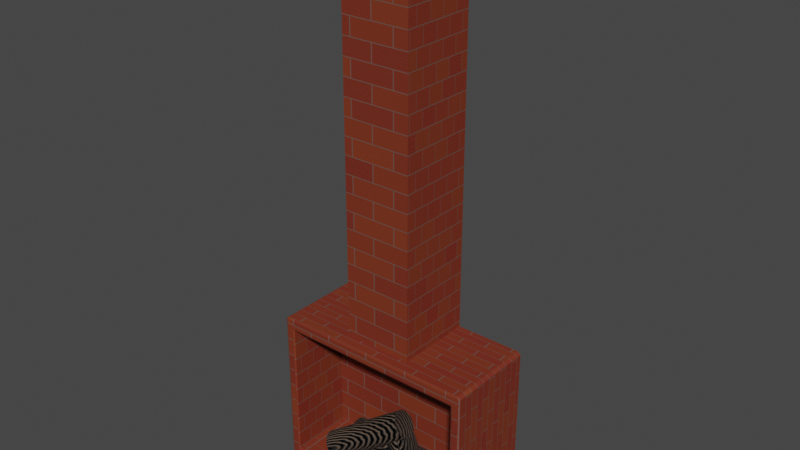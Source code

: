 # Source: Fireplace_1_.blend  (saved by Blender 3.6.11; exported with 4.5.12 LTS)
import bpy
from mathutils import Matrix  # noqa: F401  (used for matrix-valued properties, if any)

bpy.ops.wm.read_factory_settings(use_empty=True)
scene = bpy.context.scene
scene.name = 'Scene'

# ---- collections
col_collection = bpy.data.collections.new('Collection'); scene.collection.children.link(col_collection)

# ---- materials (node trees are filled in below, after node groups)
mat_material_001 = bpy.data.materials.new('Material.001')
mat_material_001.use_transparent_shadow = False
mat_material_002 = bpy.data.materials.new('Material.002')
mat_material_002.use_transparent_shadow = False

# ---- material node trees
mat_material_001.use_nodes = True; mat_material_001.node_tree.nodes.clear()
_N = mat_material_001.node_tree.nodes; _L = mat_material_001.node_tree.links
n0 = _N.new('ShaderNodeTexCoord'); n0.name = 'Texture Coordinate'; n0.location = (-537, 353)
n1 = _N.new('ShaderNodeValToRGB'); n1.name = 'Color Ramp'; n1.location = (-573, 66)
while len(n1.color_ramp.elements) > 1: n1.color_ramp.elements.remove(n1.color_ramp.elements[-1])
n1.color_ramp.elements[0].position = 0.0; n1.color_ramp.elements[0].color = (0.1187, 0.0172, 0.006925, 1.0)
_e = n1.color_ramp.elements.new(1.0); _e.color = (0.5149, 0.03638, 0.01826, 1.0)
n2 = _N.new('ShaderNodeValToRGB'); n2.name = 'Color Ramp.001'; n2.location = (-584, -176)
while len(n2.color_ramp.elements) > 1: n2.color_ramp.elements.remove(n2.color_ramp.elements[-1])
n2.color_ramp.elements[0].position = 0.0; n2.color_ramp.elements[0].color = (0.2313, 0.03731, 0.008536, 1.0)
_e = n2.color_ramp.elements.new(1.0); _e.color = (0.02627, 0.003546, 0.001483, 1.0)
n3 = _N.new('ShaderNodeTexNoise'); n3.name = 'Noise Texture'; n3.location = (-1009, -61)
n3.inputs[2].default_value = 392.5
n4 = _N.new('ShaderNodeOutputMaterial'); n4.name = 'Material Output'; n4.location = (762, 295)
n5 = _N.new('ShaderNodeBsdfPrincipled'); n5.name = 'Principled BSDF'; n5.location = (472, 295)
n5.distribution = 'GGX'
n5.subsurface_method = 'RANDOM_WALK_SKIN'
n5.inputs[2].default_value = 0.7145
n5.inputs[3].default_value = 1.45
n5.inputs[27].default_value = (0.0, 0.0, 0.0, 1.0)
n5.inputs[28].default_value = 1.0
n6 = _N.new('ShaderNodeTexBrick'); n6.name = 'Brick Texture'; n6.location = (-275, 327)
n6.inputs[3].default_value = (0.1326, 0.08646, 0.07275, 1.0)
n6.inputs[4].default_value = 10.6
n6.inputs[5].default_value = 0.01
n6.inputs[6].default_value = 0.9
n7 = _N.new('ShaderNodeBump'); n7.name = 'Bump.001'; n7.location = (175, 59)
n7.inputs[1].default_value = 51.2
n7.inputs[2].default_value = 1.0
n8 = _N.new('ShaderNodeBump'); n8.name = 'Bump'; n8.location = (-821, -74)
n8.inputs[1].default_value = 0.8
n8.inputs[2].default_value = 1.0
n9 = _N.new('ShaderNodeInvert'); n9.name = 'Invert Color'; n9.location = (-45, 124)
_L.new(n5.outputs[0], n4.inputs[0])
_L.new(n6.outputs[0], n5.inputs[0])
_L.new(n0.outputs[2], n6.inputs[0])
_L.new(n3.outputs[0], n8.inputs[3])
_L.new(n8.outputs[0], n1.inputs[0])
_L.new(n1.outputs[0], n6.inputs[1])
_L.new(n2.outputs[0], n6.inputs[2])
_L.new(n8.outputs[0], n2.inputs[0])
_L.new(n7.outputs[0], n5.inputs[5])
_L.new(n9.outputs[0], n7.inputs[3])
_L.new(n6.outputs[1], n9.inputs[1])
n4.is_active_output = True
mat_material_002.use_nodes = True; mat_material_002.node_tree.nodes.clear()
_N = mat_material_002.node_tree.nodes; _L = mat_material_002.node_tree.links
n0 = _N.new('ShaderNodeOutputMaterial'); n0.name = 'Material Output'; n0.location = (656, 301)
n1 = _N.new('ShaderNodeBump'); n1.name = 'Bump'; n1.location = (-133, 74)
n1.inputs[0].default_value = 0.5691
n1.inputs[1].default_value = 0.02
n1.inputs[2].default_value = 1.0
n2 = _N.new('ShaderNodeValToRGB'); n2.name = 'Color Ramp'; n2.location = (-453, 289)
while len(n2.color_ramp.elements) > 1: n2.color_ramp.elements.remove(n2.color_ramp.elements[-1])
n2.color_ramp.elements[0].position = 0.0; n2.color_ramp.elements[0].color = (0.1241, 0.08284, 0.05678, 1.0)
_e = n2.color_ramp.elements.new(1.0); _e.color = (0.01747, 0.01434, 0.01093, 1.0)
n3 = _N.new('ShaderNodeTexWave'); n3.name = 'Wave Texture'; n3.location = (-684, 253)
n3.wave_type = 'RINGS'
n3.bands_direction = 'DIAGONAL'
n3.rings_direction = 'SPHERICAL'
n3.inputs[1].default_value = 4.1
n3.inputs[2].default_value = 1.4
n3.inputs[3].default_value = 0.0
n3.inputs[4].default_value = 2.2
n3.inputs[5].default_value = 0.2806
n3.inputs[6].default_value = 30.4
n4 = _N.new('ShaderNodeBsdfPrincipled'); n4.name = 'Principled BSDF'; n4.location = (366, 301)
n4.distribution = 'GGX'
n4.subsurface_method = 'RANDOM_WALK_SKIN'
n4.inputs[2].default_value = 0.8384
n4.inputs[3].default_value = 1.45
n4.inputs[27].default_value = (0.0, 0.0, 0.0, 1.0)
n4.inputs[28].default_value = 1.0
_L.new(n4.outputs[0], n0.inputs[0])
_L.new(n2.outputs[0], n4.inputs[0])
_L.new(n3.outputs[0], n2.inputs[0])
_L.new(n1.outputs[0], n4.inputs[5])
_L.new(n2.outputs[0], n1.inputs[4])
_L.new(n2.outputs[0], n1.inputs[3])
n0.is_active_output = True

# ---- world
world_world = bpy.data.worlds.new('World'); scene.world = world_world
world_world.use_nodes = True; world_world.node_tree.nodes.clear()
_N = world_world.node_tree.nodes; _L = world_world.node_tree.links
n0 = _N.new('ShaderNodeOutputWorld'); n0.name = 'World Output'; n0.location = (300, 300)
n1 = _N.new('ShaderNodeBackground'); n1.name = 'Background'; n1.location = (10, 300)
n1.inputs[0].default_value = (0.05088, 0.05088, 0.05088, 1.0)
_L.new(n1.outputs[0], n0.inputs[0])
n0.is_active_output = True
world_world.color = (0.05088, 0.05088, 0.05088)
world_world.use_sun_shadow = False
world_world.sun_shadow_jitter_overblur = 0.0

# ---- meshes
me_cube_006 = bpy.data.meshes.new('Cube.006')
me_cube_006.from_pydata([(-1.0, -1.0, -1.0), (-1.0, 1.0, -1.0), (1.0, -1.0, -1.0), (1.0, 1.0, -1.0), (0.3333, 1.0, -1.0), (-0.3333, 1.0, -1.0), (-0.3333, 1.0, 1.0), (0.3333, 1.0, 1.0), (-0.3333, -1.0, -1.0), (0.3333, -1.0, -1.0), (0.3333, -1.0, 1.0), (-0.3333, -1.0, 1.0), (-0.3333, 1.0, 5.905), (0.3333, 1.0, 5.905), (0.3333, -1.0, 5.905), (-0.3333, -1.0, 5.905), (0.3333, -1.347, -0.9713), (-0.3333, -1.347, -0.9713), (-0.904, 0.3184, -0.9713), (-0.904, 0.3184, 0.8367), (0.904, 0.3184, 0.8367), (0.904, 0.3184, -0.9713), (0.3333, 0.3184, -0.9713), (-0.3333, 0.3184, -0.9713), (0.3333, 0.3184, -0.9072), (0.904, 0.3184, -0.9072), (-0.904, 0.3184, -0.9072), (-0.3333, 0.3184, -0.9072), (-0.904, -1.328, -0.9713), (-0.9189, -1.347, -0.9757), (-0.8844, -1.347, -0.9713), (-0.904, -1.347, -0.9517), (-0.904, -1.328, 0.8367), (-0.9188, -1.347, 0.8618), (0.9188, -1.347, 0.8618), (0.904, -1.328, 0.8367), (0.9189, -1.347, -0.9757), (0.904, -1.328, -0.9713), (0.904, -1.347, -0.9517), (0.8844, -1.347, -0.9713), (-1.0, -1.328, -1.0), (-0.9823, -1.347, -0.9947), (-0.9828, -1.347, 0.9708), (0.9828, -1.347, 0.9708), (0.9823, -1.347, -0.9947), (1.0, -1.328, -1.0), (0.3333, -1.347, -0.9936), (0.3333, -1.328, -1.0), (-0.3333, -1.328, -1.0), (-0.3333, -1.347, -0.9936), (0.3333, -1.328, -0.9072), (0.3333, -1.347, -0.9268), (0.904, -1.328, -0.9072), (0.904, -1.347, -0.9268), (-0.904, -1.347, -0.9268), (-0.904, -1.328, -0.9072), (-0.3333, -1.347, -0.9268), (-0.3333, -1.328, -0.9072), (-1.0, -1.0, 0.9686), (-0.9686, -1.0, 1.0), (-1.0, 1.0, 0.9686), (-0.9686, 1.0, 1.0), (0.9686, -1.0, 1.0), (1.0, -1.0, 0.9686), (0.9686, 1.0, 1.0), (1.0, 1.0, 0.9686), (-0.9686, -1.328, 1.0), (-1.0, -1.328, 0.9686), (-0.9862, -1.343, 0.9765), (1.0, -1.328, 0.9686), (0.9686, -1.328, 1.0), (0.9862, -1.343, 0.9765)], [], [(6, 61, 59, 11), (71, 70, 66, 68, 42, 43), (2, 63, 69, 45), (4, 3, 2, 9), (10, 11, 59, 66, 70, 62), (3, 65, 63, 2), (10, 7, 13, 14), (1, 5, 8, 0), (5, 4, 9, 8), (9, 2, 45, 47), (4, 7, 64, 65, 3), (64, 7, 10, 62), (5, 6, 7, 4), (13, 12, 15, 14), (6, 11, 15, 12), (11, 10, 14, 15), (7, 6, 12, 13), (0, 58, 60, 1), (1, 60, 61, 6, 5), (0, 8, 48, 40), (16, 17, 49, 46), (17, 16, 51, 56), (31, 30, 17, 56, 54), (16, 39, 38, 53, 51), (38, 37, 21, 25, 52, 53), (35, 32, 19, 20), (8, 9, 47, 48), (37, 35, 20, 21), (20, 19, 18, 23, 22, 21), (18, 28, 31, 54, 55, 26), (33, 34, 43, 42), (29, 33, 42, 41), (34, 36, 44, 43), (36, 39, 16, 46, 44), (55, 57, 27, 26), (50, 52, 25, 24), (22, 23, 27, 24), (17, 30, 29, 41, 49), (21, 22, 24, 25), (23, 18, 26, 27), (57, 50, 24, 27), (28, 29, 30, 31), (36, 37, 38, 39), (43, 44, 45, 69, 71), (47, 45, 44, 46), (40, 48, 49, 41), (48, 47, 46, 49), (41, 42, 68, 67, 40), (28, 32, 33, 29), (35, 37, 36, 34), (34, 33, 32, 35), (51, 53, 52, 50), (54, 56, 57, 55), (56, 51, 50, 57), (32, 28, 18, 19), (66, 67, 68), (69, 70, 71), (59, 61, 60, 58), (64, 62, 63, 65), (66, 59, 58, 67), (69, 63, 62, 70), (58, 0, 40, 67)])
_uv = me_cube_006.uv_layers.new(name='UVMap')
_uv.uv.foreach_set('vector', [0.7847, 0.2502, 0.7164, 0.2502, 0.7164, 0.03522, 0.7847, 0.03522, 0.7164, 0.2527, 0.7183, 0.2502, 0.9265, 0.2502, 0.9284, 0.2527, 0.928, 0.2533, 0.7168, 0.2533, 0.2149, 0.7421, 0.4265, 0.7421, 0.4265, 0.7773, 0.2149, 0.7773, 0.7164, 0.7785, 0.6448, 0.7785, 0.6448, 0.5644, 0.7164, 0.5644, 0.8563, 0.03522, 0.7847, 0.03522, 0.7164, 0.03522, 0.7164, 0.0, 0.9246, 0.0, 0.9246, 0.03522, 0.2149, 0.5271, 0.4265, 0.5271, 0.4265, 0.7421, 0.2149, 0.7421, 0.4299, 0.5271, 0.2149, 0.5271, 0.2149, 0.0, 0.4299, 0.0, 0.8597, 0.7785, 0.7881, 0.7785, 0.7881, 0.5644, 0.8597, 0.5644, 0.7881, 0.7785, 0.7164, 0.7785, 0.7164, 0.5644, 0.7881, 0.5644, 0.7164, 0.5644, 0.6448, 0.5644, 0.6448, 0.5293, 0.7164, 0.5293, 0.1433, 0.7421, 0.1433, 0.5271, 0.2116, 0.5271, 0.2149, 0.5305, 0.2149, 0.7421, 0.9246, 0.2502, 0.8563, 0.2502, 0.8563, 0.03522, 0.9246, 0.03522, 0.07164, 0.7421, 0.07164, 0.5271, 0.1433, 0.5271, 0.1433, 0.7421, 0.9314, 0.7421, 0.8597, 0.7421, 0.8597, 0.5271, 0.9314, 0.5271, 0.6448, 0.5271, 0.4299, 0.5271, 0.4299, 0.0, 0.6448, 0.0, 0.7164, 0.5271, 0.6448, 0.5271, 0.6448, 0.0, 0.7164, 0.0, 0.1433, 0.5271, 0.07164, 0.5271, 0.07164, 0.0, 0.1433, 0.0, 0.6448, 0.7421, 0.4332, 0.7421, 0.4332, 0.5271, 0.6448, 0.5271, 0.0, 0.7421, 0.0, 0.5305, 0.003377, 0.5271, 0.07164, 0.5271, 0.07164, 0.7421, 0.8597, 0.5644, 0.7881, 0.5644, 0.7881, 0.5293, 0.8597, 0.5293, 0.7866, 0.462, 0.8582, 0.462, 0.8582, 0.4644, 0.7866, 0.4644, 0.8582, 0.462, 0.7866, 0.462, 0.7866, 0.4572, 0.8582, 0.4572, 0.9196, 0.4599, 0.9175, 0.462, 0.8582, 0.462, 0.8582, 0.4572, 0.9196, 0.4572, 0.7866, 0.462, 0.7274, 0.462, 0.7253, 0.4599, 0.7253, 0.4572, 0.7866, 0.4572, 0.1816, 0.9211, 0.1795, 0.919, 0.179, 0.7421, 0.1859, 0.7421, 0.1864, 0.919, 0.1843, 0.9211, 0.8238, 0.9728, 0.8238, 0.7785, 1.0, 0.7785, 1.0, 0.9728, 0.7881, 0.5644, 0.7164, 0.5644, 0.7164, 0.5293, 0.7881, 0.5293, 0.002105, 0.9391, 0.002105, 0.7448, 0.179, 0.7448, 0.179, 0.9391, 0.2149, 0.7794, 0.4092, 0.7794, 0.4092, 0.9737, 0.3479, 0.9737, 0.2763, 0.9737, 0.2149, 0.9737, 0.1937, 0.7421, 0.1933, 0.919, 0.1911, 0.9211, 0.1885, 0.9211, 0.1864, 0.919, 0.1868, 0.7421, 0.9212, 0.265, 0.7237, 0.265, 0.7168, 0.2533, 0.928, 0.2533, 0.9212, 0.4625, 0.9212, 0.265, 0.928, 0.2533, 0.928, 0.4645, 0.7237, 0.265, 0.7237, 0.4625, 0.7169, 0.4645, 0.7168, 0.2533, 0.7237, 0.4625, 0.7274, 0.462, 0.7866, 0.462, 0.7866, 0.4644, 0.7169, 0.4645, 0.4113, 0.9737, 0.4113, 0.9124, 0.5882, 0.9124, 0.5882, 0.9737, 0.4113, 0.8407, 0.4113, 0.7794, 0.5882, 0.7794, 0.5882, 0.8407, 0.9315, 0.06133, 0.9315, 0.133, 0.9246, 0.133, 0.9246, 0.06133, 0.8582, 0.462, 0.9175, 0.462, 0.9212, 0.4625, 0.928, 0.4645, 0.8582, 0.4644, 0.9315, 4.121e-09, 0.9315, 0.06133, 0.9246, 0.06133, 0.9246, 4.422e-09, 0.9315, 0.133, 0.9315, 0.1943, 0.9246, 0.1943, 0.9246, 0.133, 0.4113, 0.9124, 0.4113, 0.8407, 0.5882, 0.8407, 0.5882, 0.9124, 0.1933, 0.919, 0.1937, 0.9211, 0.1932, 0.9211, 0.1911, 0.9211, 0.179, 0.9211, 0.1795, 0.919, 0.1816, 0.9211, 0.1795, 0.9211, 0.4267, 0.7794, 0.2155, 0.7794, 0.2149, 0.7773, 0.4265, 0.7773, 0.4273, 0.779, 0.7164, 0.5293, 0.6448, 0.5293, 0.6467, 0.5272, 0.7164, 0.5271, 0.8597, 0.5293, 0.7881, 0.5293, 0.7881, 0.5271, 0.8578, 0.5272, 0.7881, 0.5293, 0.7164, 0.5293, 0.7164, 0.5271, 0.7881, 0.5271, 0.6442, 0.7794, 0.433, 0.7794, 0.4324, 0.779, 0.4332, 0.7773, 0.6448, 0.7773, 0.8217, 0.9755, 0.8217, 0.7812, 0.8238, 0.7785, 0.8238, 0.9759, 0.002105, 0.7448, 0.002105, 0.9391, 0.0, 0.9396, 0.0, 0.7421, 0.7237, 0.265, 0.9212, 0.265, 0.9196, 0.2677, 0.7253, 0.2677, 0.4092, 0.8407, 0.4092, 0.7794, 0.4113, 0.7794, 0.4113, 0.8407, 0.4092, 0.9737, 0.4092, 0.9124, 0.4113, 0.9124, 0.4113, 0.9737, 0.4092, 0.9124, 0.4092, 0.8407, 0.4113, 0.8407, 0.4113, 0.9124, 0.8217, 0.7812, 0.8217, 0.9755, 0.6448, 0.9755, 0.6448, 0.7812, 0.4299, 0.7773, 0.4332, 0.7773, 0.4324, 0.779, 0.4265, 0.7773, 0.4299, 0.7773, 0.4273, 0.779, 0.4299, 0.7421, 0.4299, 0.5271, 0.4332, 0.5271, 0.4332, 0.7421, 0.4299, 0.5271, 0.4299, 0.7421, 0.4265, 0.7421, 0.4265, 0.5271, 0.4299, 0.7773, 0.4299, 0.7421, 0.4332, 0.7421, 0.4332, 0.7773, 0.4265, 0.7773, 0.4265, 0.7421, 0.4299, 0.7421, 0.4299, 0.7773, 0.4332, 0.7421, 0.6448, 0.7421, 0.6448, 0.7773, 0.4332, 0.7773])
me_cube_006.materials.append(mat_material_001)
me_cube_006.update()
me_cylinder = bpy.data.meshes.new('Cylinder')
me_cylinder.from_pydata([(0.0, 1.0, -1.0), (0.0, 1.0, 1.0), (0.1951, 0.9808, -1.0), (0.1951, 0.9808, 1.0), (0.3827, 0.9239, -1.0), (0.3827, 0.9239, 1.0), (0.5556, 0.8315, -1.0), (0.5556, 0.8315, 1.0), (0.7071, 0.7071, -1.0), (0.7071, 0.7071, 1.0), (0.8315, 0.5556, -1.0), (0.8315, 0.5556, 1.0), (0.9239, 0.3827, -1.0), (0.9239, 0.3827, 1.0), (0.9808, 0.1951, -1.0), (0.9808, 0.1951, 1.0), (1.0, 0.0, -1.0), (1.0, 0.0, 1.0), (0.9808, -0.1951, -1.0), (0.9808, -0.1951, 1.0), (0.9239, -0.3827, -1.0), (0.9239, -0.3827, 1.0), (0.8315, -0.5556, -1.0), (0.8315, -0.5556, 1.0), (0.7071, -0.7071, -1.0), (0.7071, -0.7071, 1.0), (0.5556, -0.8315, -1.0), (0.5556, -0.8315, 1.0), (0.3827, -0.9239, -1.0), (0.3827, -0.9239, 1.0), (0.1951, -0.9808, -1.0), (0.1951, -0.9808, 1.0), (0.0, -1.0, -1.0), (0.0, -1.0, 1.0), (-0.1951, -0.9808, -1.0), (-0.1951, -0.9808, 1.0), (-0.3827, -0.9239, -1.0), (-0.3827, -0.9239, 1.0), (-0.5556, -0.8315, -1.0), (-0.5556, -0.8315, 1.0), (-0.7071, -0.7071, -1.0), (-0.7071, -0.7071, 1.0), (-0.8315, -0.5556, -1.0), (-0.8315, -0.5556, 1.0), (-0.9239, -0.3827, -1.0), (-0.9239, -0.3827, 1.0), (-0.9808, -0.1951, -1.0), (-0.9808, -0.1951, 1.0), (-1.0, 0.0, -1.0), (-1.0, 0.0, 1.0), (-0.9808, 0.1951, -1.0), (-0.9808, 0.1951, 1.0), (-0.9239, 0.3827, -1.0), (-0.9239, 0.3827, 1.0), (-0.8315, 0.5556, -1.0), (-0.8315, 0.5556, 1.0), (-0.7071, 0.7071, -1.0), (-0.7071, 0.7071, 1.0), (-0.5556, 0.8315, -1.0), (-0.5556, 0.8315, 1.0), (-0.3827, 0.9239, -1.0), (-0.3827, 0.9239, 1.0), (-0.1951, 0.9808, -1.0), (-0.1951, 0.9808, 1.0)], [], [(0, 1, 3, 2), (2, 3, 5, 4), (4, 5, 7, 6), (6, 7, 9, 8), (8, 9, 11, 10), (10, 11, 13, 12), (12, 13, 15, 14), (14, 15, 17, 16), (16, 17, 19, 18), (18, 19, 21, 20), (20, 21, 23, 22), (22, 23, 25, 24), (24, 25, 27, 26), (26, 27, 29, 28), (28, 29, 31, 30), (30, 31, 33, 32), (32, 33, 35, 34), (34, 35, 37, 36), (36, 37, 39, 38), (38, 39, 41, 40), (40, 41, 43, 42), (42, 43, 45, 44), (44, 45, 47, 46), (46, 47, 49, 48), (48, 49, 51, 50), (50, 51, 53, 52), (52, 53, 55, 54), (54, 55, 57, 56), (56, 57, 59, 58), (58, 59, 61, 60), (3, 1, 63, 61, 59, 57, 55, 53, 51, 49, 47, 45, 43, 41, 39, 37, 35, 33, 31, 29, 27, 25, 23, 21, 19, 17, 15, 13, 11, 9, 7, 5), (60, 61, 63, 62), (62, 63, 1, 0), (0, 2, 4, 6, 8, 10, 12, 14, 16, 18, 20, 22, 24, 26, 28, 30, 32, 34, 36, 38, 40, 42, 44, 46, 48, 50, 52, 54, 56, 58, 60, 62)])
_uv = me_cylinder.uv_layers.new(name='UVMap')
_uv.uv.foreach_set('vector', [1.0, 0.5, 1.0, 1.0, 0.9688, 1.0, 0.9688, 0.5, 0.9688, 0.5, 0.9688, 1.0, 0.9375, 1.0, 0.9375, 0.5, 0.9375, 0.5, 0.9375, 1.0, 0.9062, 1.0, 0.9062, 0.5, 0.9062, 0.5, 0.9062, 1.0, 0.875, 1.0, 0.875, 0.5, 0.875, 0.5, 0.875, 1.0, 0.8438, 1.0, 0.8438, 0.5, 0.8438, 0.5, 0.8438, 1.0, 0.8125, 1.0, 0.8125, 0.5, 0.8125, 0.5, 0.8125, 1.0, 0.7812, 1.0, 0.7812, 0.5, 0.7812, 0.5, 0.7812, 1.0, 0.75, 1.0, 0.75, 0.5, 0.75, 0.5, 0.75, 1.0, 0.7188, 1.0, 0.7188, 0.5, 0.7188, 0.5, 0.7188, 1.0, 0.6875, 1.0, 0.6875, 0.5, 0.6875, 0.5, 0.6875, 1.0, 0.6562, 1.0, 0.6562, 0.5, 0.6562, 0.5, 0.6562, 1.0, 0.625, 1.0, 0.625, 0.5, 0.625, 0.5, 0.625, 1.0, 0.5938, 1.0, 0.5938, 0.5, 0.5938, 0.5, 0.5938, 1.0, 0.5625, 1.0, 0.5625, 0.5, 0.5625, 0.5, 0.5625, 1.0, 0.5312, 1.0, 0.5312, 0.5, 0.5312, 0.5, 0.5312, 1.0, 0.5, 1.0, 0.5, 0.5, 0.5, 0.5, 0.5, 1.0, 0.4688, 1.0, 0.4688, 0.5, 0.4688, 0.5, 0.4688, 1.0, 0.4375, 1.0, 0.4375, 0.5, 0.4375, 0.5, 0.4375, 1.0, 0.4062, 1.0, 0.4062, 0.5, 0.4062, 0.5, 0.4062, 1.0, 0.375, 1.0, 0.375, 0.5, 0.375, 0.5, 0.375, 1.0, 0.3438, 1.0, 0.3438, 0.5, 0.3438, 0.5, 0.3438, 1.0, 0.3125, 1.0, 0.3125, 0.5, 0.3125, 0.5, 0.3125, 1.0, 0.2812, 1.0, 0.2812, 0.5, 0.2812, 0.5, 0.2812, 1.0, 0.25, 1.0, 0.25, 0.5, 0.25, 0.5, 0.25, 1.0, 0.2188, 1.0, 0.2188, 0.5, 0.2188, 0.5, 0.2188, 1.0, 0.1875, 1.0, 0.1875, 0.5, 0.1875, 0.5, 0.1875, 1.0, 0.1562, 1.0, 0.1562, 0.5, 0.1562, 0.5, 0.1562, 1.0, 0.125, 1.0, 0.125, 0.5, 0.125, 0.5, 0.125, 1.0, 0.09375, 1.0, 0.09375, 0.5, 0.09375, 0.5, 0.09375, 1.0, 0.0625, 1.0, 0.0625, 0.5, 0.2968, 0.4854, 0.25, 0.49, 0.2032, 0.4854, 0.1582, 0.4717, 0.1167, 0.4496, 0.08029, 0.4197, 0.05045, 0.3833, 0.02827, 0.3418, 0.01461, 0.2968, 0.01, 0.25, 0.01461, 0.2032, 0.02827, 0.1582, 0.05045, 0.1167, 0.08029, 0.08029, 0.1167, 0.05045, 0.1582, 0.02827, 0.2032, 0.01461, 0.25, 0.01, 0.2968, 0.01461, 0.3418, 0.02827, 0.3833, 0.05045, 0.4197, 0.08029, 0.4496, 0.1167, 0.4717, 0.1582, 0.4854, 0.2032, 0.49, 0.25, 0.4854, 0.2968, 0.4717, 0.3418, 0.4496, 0.3833, 0.4197, 0.4197, 0.3833, 0.4496, 0.3418, 0.4717, 0.0625, 0.5, 0.0625, 1.0, 0.03125, 1.0, 0.03125, 0.5, 0.03125, 0.5, 0.03125, 1.0, 0.0, 1.0, 0.0, 0.5, 0.75, 0.49, 0.7968, 0.4854, 0.8418, 0.4717, 0.8833, 0.4496, 0.9197, 0.4197, 0.9496, 0.3833, 0.9717, 0.3418, 0.9854, 0.2968, 0.99, 0.25, 0.9854, 0.2032, 0.9717, 0.1582, 0.9496, 0.1167, 0.9197, 0.08029, 0.8833, 0.05045, 0.8418, 0.02827, 0.7968, 0.01461, 0.75, 0.01, 0.7032, 0.01461, 0.6582, 0.02827, 0.6167, 0.05045, 0.5803, 0.08029, 0.5504, 0.1167, 0.5283, 0.1582, 0.5146, 0.2032, 0.51, 0.25, 0.5146, 0.2968, 0.5283, 0.3418, 0.5504, 0.3833, 0.5803, 0.4197, 0.6167, 0.4496, 0.6582, 0.4717, 0.7032, 0.4854])
me_cylinder.materials.append(mat_material_002)
me_cylinder.update()
me_cylinder_001 = bpy.data.meshes.new('Cylinder.001')
me_cylinder_001.from_pydata([(0.0, 1.0, -1.0), (0.0, 1.0, 1.0), (0.1951, 0.9808, -1.0), (0.1951, 0.9808, 1.0), (0.3827, 0.9239, -1.0), (0.3827, 0.9239, 1.0), (0.5556, 0.8315, -1.0), (0.5556, 0.8315, 1.0), (0.7071, 0.7071, -1.0), (0.7071, 0.7071, 1.0), (0.8315, 0.5556, -1.0), (0.8315, 0.5556, 1.0), (0.9239, 0.3827, -1.0), (0.9239, 0.3827, 1.0), (0.9808, 0.1951, -1.0), (0.9808, 0.1951, 1.0), (1.0, 0.0, -1.0), (1.0, 0.0, 1.0), (0.9808, -0.1951, -1.0), (0.9808, -0.1951, 1.0), (0.9239, -0.3827, -1.0), (0.9239, -0.3827, 1.0), (0.8315, -0.5556, -1.0), (0.8315, -0.5556, 1.0), (0.7071, -0.7071, -1.0), (0.7071, -0.7071, 1.0), (0.5556, -0.8315, -1.0), (0.5556, -0.8315, 1.0), (0.3827, -0.9239, -1.0), (0.3827, -0.9239, 1.0), (0.1951, -0.9808, -1.0), (0.1951, -0.9808, 1.0), (0.0, -1.0, -1.0), (0.0, -1.0, 1.0), (-0.1951, -0.9808, -1.0), (-0.1951, -0.9808, 1.0), (-0.3827, -0.9239, -1.0), (-0.3827, -0.9239, 1.0), (-0.5556, -0.8315, -1.0), (-0.5556, -0.8315, 1.0), (-0.7071, -0.7071, -1.0), (-0.7071, -0.7071, 1.0), (-0.8315, -0.5556, -1.0), (-0.8315, -0.5556, 1.0), (-0.9239, -0.3827, -1.0), (-0.9239, -0.3827, 1.0), (-0.9808, -0.1951, -1.0), (-0.9808, -0.1951, 1.0), (-1.0, 0.0, -1.0), (-1.0, 0.0, 1.0), (-0.9808, 0.1951, -1.0), (-0.9808, 0.1951, 1.0), (-0.9239, 0.3827, -1.0), (-0.9239, 0.3827, 1.0), (-0.8315, 0.5556, -1.0), (-0.8315, 0.5556, 1.0), (-0.7071, 0.7071, -1.0), (-0.7071, 0.7071, 1.0), (-0.5556, 0.8315, -1.0), (-0.5556, 0.8315, 1.0), (-0.3827, 0.9239, -1.0), (-0.3827, 0.9239, 1.0), (-0.1951, 0.9808, -1.0), (-0.1951, 0.9808, 1.0)], [], [(0, 1, 3, 2), (2, 3, 5, 4), (4, 5, 7, 6), (6, 7, 9, 8), (8, 9, 11, 10), (10, 11, 13, 12), (12, 13, 15, 14), (14, 15, 17, 16), (16, 17, 19, 18), (18, 19, 21, 20), (20, 21, 23, 22), (22, 23, 25, 24), (24, 25, 27, 26), (26, 27, 29, 28), (28, 29, 31, 30), (30, 31, 33, 32), (32, 33, 35, 34), (34, 35, 37, 36), (36, 37, 39, 38), (38, 39, 41, 40), (40, 41, 43, 42), (42, 43, 45, 44), (44, 45, 47, 46), (46, 47, 49, 48), (48, 49, 51, 50), (50, 51, 53, 52), (52, 53, 55, 54), (54, 55, 57, 56), (56, 57, 59, 58), (58, 59, 61, 60), (3, 1, 63, 61, 59, 57, 55, 53, 51, 49, 47, 45, 43, 41, 39, 37, 35, 33, 31, 29, 27, 25, 23, 21, 19, 17, 15, 13, 11, 9, 7, 5), (60, 61, 63, 62), (62, 63, 1, 0), (0, 2, 4, 6, 8, 10, 12, 14, 16, 18, 20, 22, 24, 26, 28, 30, 32, 34, 36, 38, 40, 42, 44, 46, 48, 50, 52, 54, 56, 58, 60, 62)])
_uv = me_cylinder_001.uv_layers.new(name='UVMap')
_uv.uv.foreach_set('vector', [1.0, 0.5, 1.0, 1.0, 0.9688, 1.0, 0.9688, 0.5, 0.9688, 0.5, 0.9688, 1.0, 0.9375, 1.0, 0.9375, 0.5, 0.9375, 0.5, 0.9375, 1.0, 0.9062, 1.0, 0.9062, 0.5, 0.9062, 0.5, 0.9062, 1.0, 0.875, 1.0, 0.875, 0.5, 0.875, 0.5, 0.875, 1.0, 0.8438, 1.0, 0.8438, 0.5, 0.8438, 0.5, 0.8438, 1.0, 0.8125, 1.0, 0.8125, 0.5, 0.8125, 0.5, 0.8125, 1.0, 0.7812, 1.0, 0.7812, 0.5, 0.7812, 0.5, 0.7812, 1.0, 0.75, 1.0, 0.75, 0.5, 0.75, 0.5, 0.75, 1.0, 0.7188, 1.0, 0.7188, 0.5, 0.7188, 0.5, 0.7188, 1.0, 0.6875, 1.0, 0.6875, 0.5, 0.6875, 0.5, 0.6875, 1.0, 0.6562, 1.0, 0.6562, 0.5, 0.6562, 0.5, 0.6562, 1.0, 0.625, 1.0, 0.625, 0.5, 0.625, 0.5, 0.625, 1.0, 0.5938, 1.0, 0.5938, 0.5, 0.5938, 0.5, 0.5938, 1.0, 0.5625, 1.0, 0.5625, 0.5, 0.5625, 0.5, 0.5625, 1.0, 0.5312, 1.0, 0.5312, 0.5, 0.5312, 0.5, 0.5312, 1.0, 0.5, 1.0, 0.5, 0.5, 0.5, 0.5, 0.5, 1.0, 0.4688, 1.0, 0.4688, 0.5, 0.4688, 0.5, 0.4688, 1.0, 0.4375, 1.0, 0.4375, 0.5, 0.4375, 0.5, 0.4375, 1.0, 0.4062, 1.0, 0.4062, 0.5, 0.4062, 0.5, 0.4062, 1.0, 0.375, 1.0, 0.375, 0.5, 0.375, 0.5, 0.375, 1.0, 0.3438, 1.0, 0.3438, 0.5, 0.3438, 0.5, 0.3438, 1.0, 0.3125, 1.0, 0.3125, 0.5, 0.3125, 0.5, 0.3125, 1.0, 0.2812, 1.0, 0.2812, 0.5, 0.2812, 0.5, 0.2812, 1.0, 0.25, 1.0, 0.25, 0.5, 0.25, 0.5, 0.25, 1.0, 0.2188, 1.0, 0.2188, 0.5, 0.2188, 0.5, 0.2188, 1.0, 0.1875, 1.0, 0.1875, 0.5, 0.1875, 0.5, 0.1875, 1.0, 0.1562, 1.0, 0.1562, 0.5, 0.1562, 0.5, 0.1562, 1.0, 0.125, 1.0, 0.125, 0.5, 0.125, 0.5, 0.125, 1.0, 0.09375, 1.0, 0.09375, 0.5, 0.09375, 0.5, 0.09375, 1.0, 0.0625, 1.0, 0.0625, 0.5, 0.2968, 0.4854, 0.25, 0.49, 0.2032, 0.4854, 0.1582, 0.4717, 0.1167, 0.4496, 0.08029, 0.4197, 0.05045, 0.3833, 0.02827, 0.3418, 0.01461, 0.2968, 0.01, 0.25, 0.01461, 0.2032, 0.02827, 0.1582, 0.05045, 0.1167, 0.08029, 0.08029, 0.1167, 0.05045, 0.1582, 0.02827, 0.2032, 0.01461, 0.25, 0.01, 0.2968, 0.01461, 0.3418, 0.02827, 0.3833, 0.05045, 0.4197, 0.08029, 0.4496, 0.1167, 0.4717, 0.1582, 0.4854, 0.2032, 0.49, 0.25, 0.4854, 0.2968, 0.4717, 0.3418, 0.4496, 0.3833, 0.4197, 0.4197, 0.3833, 0.4496, 0.3418, 0.4717, 0.0625, 0.5, 0.0625, 1.0, 0.03125, 1.0, 0.03125, 0.5, 0.03125, 0.5, 0.03125, 1.0, 0.0, 1.0, 0.0, 0.5, 0.75, 0.49, 0.7968, 0.4854, 0.8418, 0.4717, 0.8833, 0.4496, 0.9197, 0.4197, 0.9496, 0.3833, 0.9717, 0.3418, 0.9854, 0.2968, 0.99, 0.25, 0.9854, 0.2032, 0.9717, 0.1582, 0.9496, 0.1167, 0.9197, 0.08029, 0.8833, 0.05045, 0.8418, 0.02827, 0.7968, 0.01461, 0.75, 0.01, 0.7032, 0.01461, 0.6582, 0.02827, 0.6167, 0.05045, 0.5803, 0.08029, 0.5504, 0.1167, 0.5283, 0.1582, 0.5146, 0.2032, 0.51, 0.25, 0.5146, 0.2968, 0.5283, 0.3418, 0.5504, 0.3833, 0.5803, 0.4197, 0.6167, 0.4496, 0.6582, 0.4717, 0.7032, 0.4854])
me_cylinder_001.materials.append(mat_material_002)
me_cylinder_001.update()
me_cylinder_002 = bpy.data.meshes.new('Cylinder.002')
me_cylinder_002.from_pydata([(0.0, 1.0, -1.0), (0.0, 1.0, 1.0), (0.1951, 0.9808, -1.0), (0.1951, 0.9808, 1.0), (0.3827, 0.9239, -1.0), (0.3827, 0.9239, 1.0), (0.5556, 0.8315, -1.0), (0.5556, 0.8315, 1.0), (0.7071, 0.7071, -1.0), (0.7071, 0.7071, 1.0), (0.8315, 0.5556, -1.0), (0.8315, 0.5556, 1.0), (0.9239, 0.3827, -1.0), (0.9239, 0.3827, 1.0), (0.9808, 0.1951, -1.0), (0.9808, 0.1951, 1.0), (1.0, 0.0, -1.0), (1.0, 0.0, 1.0), (0.9808, -0.1951, -1.0), (0.9808, -0.1951, 1.0), (0.9239, -0.3827, -1.0), (0.9239, -0.3827, 1.0), (0.8315, -0.5556, -1.0), (0.8315, -0.5556, 1.0), (0.7071, -0.7071, -1.0), (0.7071, -0.7071, 1.0), (0.5556, -0.8315, -1.0), (0.5556, -0.8315, 1.0), (0.3827, -0.9239, -1.0), (0.3827, -0.9239, 1.0), (0.1951, -0.9808, -1.0), (0.1951, -0.9808, 1.0), (0.0, -1.0, -1.0), (0.0, -1.0, 1.0), (-0.1951, -0.9808, -1.0), (-0.1951, -0.9808, 1.0), (-0.3827, -0.9239, -1.0), (-0.3827, -0.9239, 1.0), (-0.5556, -0.8315, -1.0), (-0.5556, -0.8315, 1.0), (-0.7071, -0.7071, -1.0), (-0.7071, -0.7071, 1.0), (-0.8315, -0.5556, -1.0), (-0.8315, -0.5556, 1.0), (-0.9239, -0.3827, -1.0), (-0.9239, -0.3827, 1.0), (-0.9808, -0.1951, -1.0), (-0.9808, -0.1951, 1.0), (-1.0, 0.0, -1.0), (-1.0, 0.0, 1.0), (-0.9808, 0.1951, -1.0), (-0.9808, 0.1951, 1.0), (-0.9239, 0.3827, -1.0), (-0.9239, 0.3827, 1.0), (-0.8315, 0.5556, -1.0), (-0.8315, 0.5556, 1.0), (-0.7071, 0.7071, -1.0), (-0.7071, 0.7071, 1.0), (-0.5556, 0.8315, -1.0), (-0.5556, 0.8315, 1.0), (-0.3827, 0.9239, -1.0), (-0.3827, 0.9239, 1.0), (-0.1951, 0.9808, -1.0), (-0.1951, 0.9808, 1.0)], [], [(0, 1, 3, 2), (2, 3, 5, 4), (4, 5, 7, 6), (6, 7, 9, 8), (8, 9, 11, 10), (10, 11, 13, 12), (12, 13, 15, 14), (14, 15, 17, 16), (16, 17, 19, 18), (18, 19, 21, 20), (20, 21, 23, 22), (22, 23, 25, 24), (24, 25, 27, 26), (26, 27, 29, 28), (28, 29, 31, 30), (30, 31, 33, 32), (32, 33, 35, 34), (34, 35, 37, 36), (36, 37, 39, 38), (38, 39, 41, 40), (40, 41, 43, 42), (42, 43, 45, 44), (44, 45, 47, 46), (46, 47, 49, 48), (48, 49, 51, 50), (50, 51, 53, 52), (52, 53, 55, 54), (54, 55, 57, 56), (56, 57, 59, 58), (58, 59, 61, 60), (3, 1, 63, 61, 59, 57, 55, 53, 51, 49, 47, 45, 43, 41, 39, 37, 35, 33, 31, 29, 27, 25, 23, 21, 19, 17, 15, 13, 11, 9, 7, 5), (60, 61, 63, 62), (62, 63, 1, 0), (0, 2, 4, 6, 8, 10, 12, 14, 16, 18, 20, 22, 24, 26, 28, 30, 32, 34, 36, 38, 40, 42, 44, 46, 48, 50, 52, 54, 56, 58, 60, 62)])
_uv = me_cylinder_002.uv_layers.new(name='UVMap')
_uv.uv.foreach_set('vector', [1.0, 0.5, 1.0, 1.0, 0.9688, 1.0, 0.9688, 0.5, 0.9688, 0.5, 0.9688, 1.0, 0.9375, 1.0, 0.9375, 0.5, 0.9375, 0.5, 0.9375, 1.0, 0.9062, 1.0, 0.9062, 0.5, 0.9062, 0.5, 0.9062, 1.0, 0.875, 1.0, 0.875, 0.5, 0.875, 0.5, 0.875, 1.0, 0.8438, 1.0, 0.8438, 0.5, 0.8438, 0.5, 0.8438, 1.0, 0.8125, 1.0, 0.8125, 0.5, 0.8125, 0.5, 0.8125, 1.0, 0.7812, 1.0, 0.7812, 0.5, 0.7812, 0.5, 0.7812, 1.0, 0.75, 1.0, 0.75, 0.5, 0.75, 0.5, 0.75, 1.0, 0.7188, 1.0, 0.7188, 0.5, 0.7188, 0.5, 0.7188, 1.0, 0.6875, 1.0, 0.6875, 0.5, 0.6875, 0.5, 0.6875, 1.0, 0.6562, 1.0, 0.6562, 0.5, 0.6562, 0.5, 0.6562, 1.0, 0.625, 1.0, 0.625, 0.5, 0.625, 0.5, 0.625, 1.0, 0.5938, 1.0, 0.5938, 0.5, 0.5938, 0.5, 0.5938, 1.0, 0.5625, 1.0, 0.5625, 0.5, 0.5625, 0.5, 0.5625, 1.0, 0.5312, 1.0, 0.5312, 0.5, 0.5312, 0.5, 0.5312, 1.0, 0.5, 1.0, 0.5, 0.5, 0.5, 0.5, 0.5, 1.0, 0.4688, 1.0, 0.4688, 0.5, 0.4688, 0.5, 0.4688, 1.0, 0.4375, 1.0, 0.4375, 0.5, 0.4375, 0.5, 0.4375, 1.0, 0.4062, 1.0, 0.4062, 0.5, 0.4062, 0.5, 0.4062, 1.0, 0.375, 1.0, 0.375, 0.5, 0.375, 0.5, 0.375, 1.0, 0.3438, 1.0, 0.3438, 0.5, 0.3438, 0.5, 0.3438, 1.0, 0.3125, 1.0, 0.3125, 0.5, 0.3125, 0.5, 0.3125, 1.0, 0.2812, 1.0, 0.2812, 0.5, 0.2812, 0.5, 0.2812, 1.0, 0.25, 1.0, 0.25, 0.5, 0.25, 0.5, 0.25, 1.0, 0.2188, 1.0, 0.2188, 0.5, 0.2188, 0.5, 0.2188, 1.0, 0.1875, 1.0, 0.1875, 0.5, 0.1875, 0.5, 0.1875, 1.0, 0.1562, 1.0, 0.1562, 0.5, 0.1562, 0.5, 0.1562, 1.0, 0.125, 1.0, 0.125, 0.5, 0.125, 0.5, 0.125, 1.0, 0.09375, 1.0, 0.09375, 0.5, 0.09375, 0.5, 0.09375, 1.0, 0.0625, 1.0, 0.0625, 0.5, 0.2968, 0.4854, 0.25, 0.49, 0.2032, 0.4854, 0.1582, 0.4717, 0.1167, 0.4496, 0.08029, 0.4197, 0.05045, 0.3833, 0.02827, 0.3418, 0.01461, 0.2968, 0.01, 0.25, 0.01461, 0.2032, 0.02827, 0.1582, 0.05045, 0.1167, 0.08029, 0.08029, 0.1167, 0.05045, 0.1582, 0.02827, 0.2032, 0.01461, 0.25, 0.01, 0.2968, 0.01461, 0.3418, 0.02827, 0.3833, 0.05045, 0.4197, 0.08029, 0.4496, 0.1167, 0.4717, 0.1582, 0.4854, 0.2032, 0.49, 0.25, 0.4854, 0.2968, 0.4717, 0.3418, 0.4496, 0.3833, 0.4197, 0.4197, 0.3833, 0.4496, 0.3418, 0.4717, 0.0625, 0.5, 0.0625, 1.0, 0.03125, 1.0, 0.03125, 0.5, 0.03125, 0.5, 0.03125, 1.0, 0.0, 1.0, 0.0, 0.5, 0.75, 0.49, 0.7968, 0.4854, 0.8418, 0.4717, 0.8833, 0.4496, 0.9197, 0.4197, 0.9496, 0.3833, 0.9717, 0.3418, 0.9854, 0.2968, 0.99, 0.25, 0.9854, 0.2032, 0.9717, 0.1582, 0.9496, 0.1167, 0.9197, 0.08029, 0.8833, 0.05045, 0.8418, 0.02827, 0.7968, 0.01461, 0.75, 0.01, 0.7032, 0.01461, 0.6582, 0.02827, 0.6167, 0.05045, 0.5803, 0.08029, 0.5504, 0.1167, 0.5283, 0.1582, 0.5146, 0.2032, 0.51, 0.25, 0.5146, 0.2968, 0.5283, 0.3418, 0.5504, 0.3833, 0.5803, 0.4197, 0.6167, 0.4496, 0.6582, 0.4717, 0.7032, 0.4854])
me_cylinder_002.materials.append(mat_material_002)
me_cylinder_002.update()

# ---- objects
ob_cube_005 = bpy.data.objects.new('Cube.005', me_cube_006)
ob_cylinder = bpy.data.objects.new('Cylinder', me_cylinder)
ob_cylinder_001 = bpy.data.objects.new('Cylinder.001', me_cylinder_001)
ob_cylinder_002 = bpy.data.objects.new('Cylinder.002', me_cylinder_002)

# ---- transforms, parenting, visibility, modifiers, constraints
ob_cube_005.location = (0.0, 0.0, 0.9469)
ob_cube_005.scale = (1.228, 0.4578, 0.9484)
ob_cylinder.location = (-0.1995, 0.0, 0.1739)
ob_cylinder.rotation_euler = (1.971, 1.576, 1.971)
ob_cylinder.scale = (0.1703, 0.1703, 0.5259)
ob_cylinder_001.location = (0.2251, -0.2102, 0.3218)
ob_cylinder_001.rotation_euler = (0.5145, 2.027, -0.0161)
ob_cylinder_001.scale = (0.1703, 0.1703, 0.5259)
ob_cylinder_002.location = (-0.3608, -0.2102, 0.4183)
ob_cylinder_002.rotation_euler = (-2.427, 2.355, -1.969)
ob_cylinder_002.scale = (0.1703, 0.1703, 0.5259)

# ---- collection membership
col_collection.objects.link(ob_cube_005)
col_collection.objects.link(ob_cylinder)
col_collection.objects.link(ob_cylinder_001)
col_collection.objects.link(ob_cylinder_002)

# ---- scene / render settings (as saved in the file)
scene.frame_start = 1; scene.frame_end = 250; scene.frame_set(1)
scene.render.engine = 'BLENDER_EEVEE_NEXT'
scene.cycles.sampling_pattern = 'TABULATED_SOBOL'
scene.view_settings.view_transform = 'Filmic'
bpy.context.view_layer.update()

# ---- added for rendering (the .blend has no active camera and no usable light): camera, sun
cam_auto = bpy.data.cameras.new('AutoCamera')
cam_auto.lens = 50.0
cam_auto.sensor_width = 36.0
cam_auto.clip_end = 1000.0
ob_auto_camera = bpy.data.objects.new('AutoCamera', cam_auto)
scene.collection.objects.link(ob_auto_camera)
ob_auto_camera.location = (6.60662, -8.01096, 8.52403)
ob_auto_camera.rotation_euler = (1.09748, -7.21219e-08, 0.694738)
scene.camera = ob_auto_camera
light_auto_sun = bpy.data.lights.new('AutoSun', 'SUN')
light_auto_sun.energy = 3.0
light_auto_sun.angle = 0.0523599
ob_auto_sun = bpy.data.objects.new('AutoSun', light_auto_sun)
scene.collection.objects.link(ob_auto_sun)
ob_auto_sun.rotation_euler = (0.872665, 0.174533, 0.523599)
bpy.context.view_layer.update()
